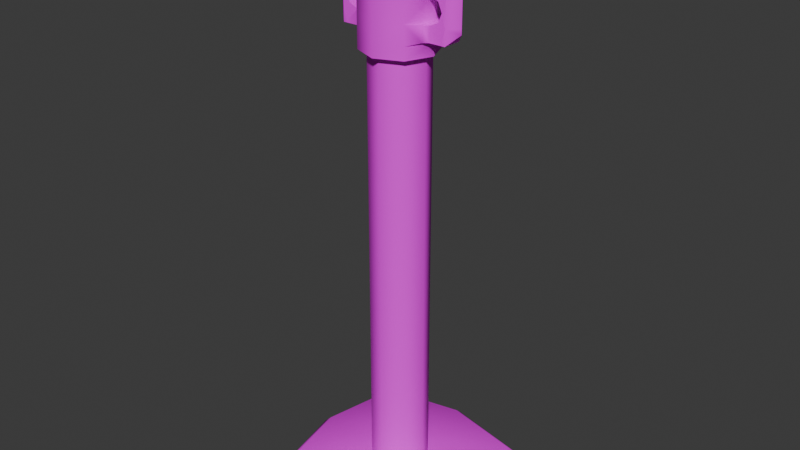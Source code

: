 # Source: Stanchion.blend  (saved by Blender 4.4.32; exported with 4.5.12 LTS)
import bpy
from mathutils import Matrix  # noqa: F401  (used for matrix-valued properties, if any)

bpy.ops.wm.read_factory_settings(use_empty=True)
scene = bpy.context.scene
scene.name = 'Scene'

# ---- collections
col_collection = bpy.data.collections.new('Collection'); scene.collection.children.link(col_collection)

# ---- images (referenced by path relative to the original .blend; pixels are not part of the script)
import os
ASSET_DIR = os.environ.get("B2B_ASSET_DIR", "")  # directory of the original .blend (textures are referenced by path, not embedded)
HERE = os.path.dirname(os.path.abspath(__file__))  # packed textures are extracted next to this script under _unpacked/

def load_image(name, relpath, width, height, colorspace="sRGB"):
    """Load a texture the original file referenced (path relative to the .blend, or extracted next to this script)."""
    p = next((c for c in (os.path.join(HERE, relpath), os.path.join(ASSET_DIR, relpath)) if relpath and os.path.exists(c)), "")
    if p:
        img = bpy.data.images.load(p, check_existing=True)
        img.name = name
    else:  # same state as the original file: an image datablock whose file is absent (Cycles renders it pink)
        img = bpy.data.images.new(name, width, height)
        img.source = "FILE"
        img.filepath = "//" + (relpath or name)
    img.colorspace_settings.name = colorspace
    return img
img_chatgpt_image_oct_14__2025__07_17_23_pm_png = load_image('ChatGPT Image Oct 14, 2025, 07_17_23 PM.png', 'ChatGPT Image Oct 14, 2025, 07_17_23 PM.png', 1024, 1024, 'sRGB')

# ---- materials (node trees are filled in below, after node groups)
mat_stanchion = bpy.data.materials.new('Stanchion')
mat_stanchion.alpha_threshold = 0.0
mat_stanchion.roughness = 0.5
mat_stanchion.line_color = (0.0, 0.0, 0.0, 1.0)

# ---- node groups
ng_smooth_by_angle = bpy.data.node_groups.new('Smooth by Angle', 'GeometryNodeTree')
_s = ng_smooth_by_angle.interface.new_socket(name='Mesh', in_out='OUTPUT', socket_type='NodeSocketGeometry')
_s = ng_smooth_by_angle.interface.new_socket(name='Mesh', in_out='INPUT', socket_type='NodeSocketGeometry')
_s = ng_smooth_by_angle.interface.new_socket(name='Angle', in_out='INPUT', socket_type='NodeSocketFloat')
_s.subtype = 'ANGLE'
_s.default_value = 0.5236
_s.min_value = 0.0
_s.max_value = 3.142
_s.description = 'Maximum face angle for smooth edges'
_s = ng_smooth_by_angle.interface.new_socket(name='Ignore Sharpness', in_out='INPUT', socket_type='NodeSocketBool')
_s.force_non_field = True
ng_smooth_by_angle.description = 'Set the sharpness of mesh edges based on the angle between the neighboring faces'
ng_smooth_by_angle.is_modifier = True
_N = ng_smooth_by_angle.nodes; _L = ng_smooth_by_angle.links
n0 = _N.new('GeometryNodeSetShadeSmooth'); n0.name = 'Set Shade Smooth'; n0.location = (120, -80)
n0.domain = 'EDGE'
n1 = _N.new('GeometryNodeSetShadeSmooth'); n1.name = 'Set Shade Smooth.001'; n1.location = (300, -80)
n2 = _N.new('NodeGroupOutput'); n2.name = 'Group Output'; n2.location = (480, -80)
n3 = _N.new('GeometryNodeInputMeshEdgeAngle'); n3.name = 'Edge Angle'; n3.location = (-440, -240)
n4 = _N.new('NodeGroupInput'); n4.name = 'Group Input'; n4.location = (-80, -80)
n5 = _N.new('GeometryNodeInputEdgeSmooth'); n5.name = 'Is Edge Smooth'; n5.location = (-260, -120)
n6 = _N.new('GeometryNodeInputShadeSmooth'); n6.name = 'Is Shade Smooth'; n6.location = (-440, -397)
n7 = _N.new('FunctionNodeCompare'); n7.name = 'Compare'; n7.location = (-260, -260)
n7.operation = 'LESS_EQUAL'
n7.inputs[6].default_value = (0.0, 0.0, 0.0, 0.0)
n7.inputs[7].default_value = (0.0, 0.0, 0.0, 0.0)
n8 = _N.new('FunctionNodeBooleanMath'); n8.name = 'Boolean Math.001'; n8.location = (-80, -260)
n9 = _N.new('NodeGroupInput'); n9.name = 'Group Input.001'; n9.location = (-440, -329)
n10 = _N.new('NodeGroupInput'); n10.name = 'Group Input.002'; n10.location = (-259, -189)
n11 = _N.new('FunctionNodeBooleanMath'); n11.name = 'Boolean Math'; n11.location = (-80, -149)
n11.operation = 'OR'
n12 = _N.new('FunctionNodeBooleanMath'); n12.name = 'Boolean Math.002'; n12.location = (-260, -380)
n12.operation = 'OR'
n13 = _N.new('NodeGroupInput'); n13.name = 'Group Input.003'; n13.location = (-440, -460)
_L.new(n3.outputs[0], n7.inputs[0])
_L.new(n1.outputs[0], n2.inputs[0])
_L.new(n9.outputs[1], n7.inputs[1])
_L.new(n7.outputs[0], n8.inputs[0])
_L.new(n4.outputs[0], n0.inputs[0])
_L.new(n0.outputs[0], n1.inputs[0])
_L.new(n8.outputs[0], n0.inputs[2])
_L.new(n10.outputs[2], n11.inputs[1])
_L.new(n5.outputs[0], n11.inputs[0])
_L.new(n11.outputs[0], n0.inputs[1])
_L.new(n13.outputs[2], n12.inputs[1])
_L.new(n6.outputs[0], n12.inputs[0])
_L.new(n12.outputs[0], n8.inputs[1])
n2.is_active_output = True

# ---- material node trees
mat_stanchion.use_nodes = True; mat_stanchion.node_tree.nodes.clear()
_N = mat_stanchion.node_tree.nodes; _L = mat_stanchion.node_tree.links
n0 = _N.new('ShaderNodeOutputMaterial'); n0.name = 'Material Output'; n0.location = (300, 300)
n1 = _N.new('ShaderNodeBsdfPrincipled'); n1.name = 'Principled BSDF'; n1.location = (10, 300)
n1.inputs[2].default_value = 0.9855
n1.inputs[3].default_value = 1.45
n2 = _N.new('ShaderNodeTexImage'); n2.name = 'Image Texture'; n2.location = (-1035, 421)
n2.image = img_chatgpt_image_oct_14__2025__07_17_23_pm_png
n3 = _N.new('ShaderNodeAmbientOcclusion'); n3.name = 'Ambient Occlusion'; n3.location = (-852, 2)
n3.inputs[0].default_value = (1.0, 0.0, 0.02801, 1.0)
n3.inputs[1].default_value = 0.7
n4 = _N.new('ShaderNodeMix'); n4.name = 'Mix'; n4.location = (-625, 344)
n4.data_type = 'RGBA'
n4.blend_type = 'BURN'
n4.inputs[0].default_value = 0.3467
_L.new(n1.outputs[0], n0.inputs[0])
_L.new(n3.outputs[1], n4.inputs[7])
_L.new(n2.outputs[0], n4.inputs[6])
_L.new(n4.outputs[2], n1.inputs[0])
n0.is_active_output = True

# ---- world
world_world = bpy.data.worlds.new('World'); scene.world = world_world
world_world.use_nodes = True; world_world.node_tree.nodes.clear()
_N = world_world.node_tree.nodes; _L = world_world.node_tree.links
n0 = _N.new('ShaderNodeOutputWorld'); n0.name = 'World Output'; n0.location = (300, 300)
n1 = _N.new('ShaderNodeBackground'); n1.name = 'Background'; n1.location = (10, 300)
n1.inputs[0].default_value = (0.05088, 0.05088, 0.05088, 1.0)
_L.new(n1.outputs[0], n0.inputs[0])
n0.is_active_output = True
world_world.color = (0.05088, 0.05088, 0.05088)
world_world.sun_shadow_jitter_overblur = 0.0

# ---- meshes
me_icosphere = bpy.data.meshes.new('Icosphere')
me_icosphere.from_pydata([(4.057e-05, 0.0503, 0.7812), (0.03561, 0.03557, 0.7812), (0.05034, 7.167e-08, 0.7812), (0.03561, -0.03557, 0.7812), (4.057e-05, -0.0503, 0.7812), (-0.03553, -0.03557, 0.7812), (-0.05026, 7.167e-08, 0.7812), (-0.03553, 0.03557, 0.7812), (4.057e-05, 0.064, 0.7855), (0.04529, 0.04525, 0.7855), (0.06404, 7.167e-08, 0.7855), (0.04529, -0.04525, 0.7855), (4.057e-05, -0.064, 0.7855), (-0.04521, -0.04525, 0.7855), (-0.06396, 7.167e-08, 0.7855), (-0.04521, 0.04525, 0.7855), (4.057e-05, 0.064, 0.8075), (0.06253, 7.167e-08, 0.811), (4.057e-05, -0.064, 0.8075), (-0.04521, -0.04525, 0.8075), (-0.06396, 7.167e-08, 0.8075), (-0.04521, 0.04525, 0.8075), (4.057e-05, 0.064, 0.8401), (0.06253, 7.167e-08, 0.8366), (4.057e-05, -0.064, 0.8401), (-0.04521, -0.04525, 0.8401), (-0.06396, 7.167e-08, 0.8401), (-0.04521, 0.04525, 0.8401), (4.057e-05, 0.064, 0.8778), (0.06253, 7.167e-08, 0.8813), (4.057e-05, -0.064, 0.8778), (-0.04521, -0.04525, 0.8778), (-0.06396, 7.167e-08, 0.8778), (-0.04521, 0.04525, 0.8778), (4.057e-05, 0.064, 0.9096), (0.06253, 7.167e-08, 0.9061), (4.057e-05, -0.064, 0.9096), (-0.04521, -0.04525, 0.9096), (-0.06396, 7.167e-08, 0.9096), (-0.04521, 0.04525, 0.9096), (4.057e-05, 0.064, 0.9619), (0.04529, 0.04525, 0.9619), (0.06404, 7.167e-08, 0.9619), (0.04529, -0.04525, 0.9619), (4.057e-05, -0.064, 0.9619), (-0.04521, -0.04525, 0.9619), (-0.06396, 7.167e-08, 0.9619), (-0.04521, 0.04525, 0.9619), (4.057e-05, 0.04864, 0.9765), (0.03443, 0.03439, 0.9765), (0.04868, 7.167e-08, 0.9765), (0.03443, -0.03439, 0.9765), (4.057e-05, -0.04864, 0.9765), (-0.03435, -0.03439, 0.9765), (-0.0486, 7.167e-08, 0.9765), (-0.03435, 0.03439, 0.9765), (4.057e-05, 0.0503, 0.1103), (4.057e-05, 0.0503, 0.2222), (4.057e-05, 0.0503, 0.334), (4.057e-05, 0.0503, 0.4458), (4.057e-05, 0.0503, 0.5576), (4.057e-05, 0.0503, 0.6694), (0.03561, 0.03557, 0.6694), (0.03561, 0.03557, 0.5576), (0.03561, 0.03557, 0.4458), (0.03561, 0.03557, 0.334), (0.03561, 0.03557, 0.2222), (0.03561, 0.03557, 0.1103), (0.05034, 7.167e-08, 0.6694), (0.05034, 7.167e-08, 0.5576), (0.05034, 7.167e-08, 0.4458), (0.05034, 7.167e-08, 0.334), (0.05034, 7.167e-08, 0.2222), (0.05034, 7.167e-08, 0.1103), (0.03561, -0.03557, 0.6694), (0.03561, -0.03557, 0.5576), (0.03561, -0.03557, 0.4458), (0.03561, -0.03557, 0.334), (0.03561, -0.03557, 0.2222), (0.03561, -0.03557, 0.1103), (4.057e-05, -0.0503, 0.6694), (4.057e-05, -0.0503, 0.5576), (4.057e-05, -0.0503, 0.4458), (4.057e-05, -0.0503, 0.334), (4.057e-05, -0.0503, 0.2222), (4.057e-05, -0.0503, 0.1103), (-0.03553, -0.03557, 0.6694), (-0.03553, -0.03557, 0.5576), (-0.03553, -0.03557, 0.4458), (-0.03553, -0.03557, 0.334), (-0.03553, -0.03557, 0.2222), (-0.03553, -0.03557, 0.1103), (-0.05026, 7.167e-08, 0.6694), (-0.05026, 7.167e-08, 0.5576), (-0.05026, 7.167e-08, 0.4458), (-0.05026, 7.167e-08, 0.334), (-0.05026, 7.167e-08, 0.2222), (-0.05026, 7.167e-08, 0.1103), (-0.03553, 0.03557, 0.6694), (-0.03553, 0.03557, 0.5576), (-0.03553, 0.03557, 0.4458), (-0.03553, 0.03557, 0.334), (-0.03553, 0.03557, 0.2222), (-0.03553, 0.03557, 0.1103), (0.03561, 0.03557, 0.02254), (0.05034, 7.167e-08, 0.02254), (0.03561, -0.03557, 0.02254), (4.057e-05, -0.0503, 0.02254), (-0.03553, -0.03557, 0.02254), (-0.05026, 7.167e-08, 0.02254), (-0.03553, 0.03557, 0.02254), (4.057e-05, 0.0503, 0.02254), (4.057e-05, 0.1842, -0.001483), (0.1518, 0.1518, -0.001483), (0.1843, 7.167e-08, -0.001483), (0.1518, -0.1518, -0.001483), (4.057e-05, -0.1842, -0.001483), (-0.1517, -0.1518, -0.001483), (-0.1842, 7.167e-08, -0.001483), (-0.1517, 0.1518, -0.001483), (0.1396, 0.1396, 0.02254), (0.1518, 0.1518, 0.008076), (0.1695, 7.167e-08, 0.02254), (0.1843, 7.167e-08, 0.008076), (0.1396, -0.1396, 0.02254), (0.1518, -0.1518, 0.008076), (4.057e-05, -0.1695, 0.02254), (4.057e-05, -0.1842, 0.008076), (-0.1396, -0.1396, 0.02254), (-0.1517, -0.1518, 0.008076), (-0.1694, 7.167e-08, 0.02254), (-0.1842, 7.167e-08, 0.008076), (-0.1396, 0.1396, 0.02254), (-0.1517, 0.1518, 0.008076), (4.057e-05, 0.1842, 0.008076), (4.057e-05, 0.1695, 0.02254), (0.06404, 7.167e-08, 0.8075), (0.04529, 0.04525, 0.8075), (0.04529, -0.04525, 0.8075), (0.06404, 7.167e-08, 0.8401), (0.04529, 0.04525, 0.8401), (0.04529, -0.04525, 0.8401), (0.06404, 7.167e-08, 0.8778), (0.04529, 0.04525, 0.8778), (0.04529, -0.04525, 0.8778), (0.06404, 7.167e-08, 0.9096), (0.04529, 0.04525, 0.9096), (0.04529, -0.04525, 0.9096), (0.09072, 7.167e-08, 0.811), (0.09072, 7.167e-08, 0.9061), (0.09072, 0.01689, 0.811), (0.09072, -0.01689, 0.811), (0.09072, 0.01689, 0.9061), (0.09072, -0.01689, 0.9061), (0.1141, 7.167e-08, 0.8366), (0.1141, 7.167e-08, 0.8813), (0.1141, 7.167e-08, 0.8279), (0.09719, 7.167e-08, 0.811), (0.09719, 7.167e-08, 0.9061), (0.1141, 7.167e-08, 0.8893), (0.09719, 0.01689, 0.811), (0.1141, 7.317e-08, 0.8279), (0.1141, 7.017e-08, 0.8279), (0.09719, -0.01689, 0.811), (0.09719, 0.01689, 0.8366), (0.1141, 7.317e-08, 0.8366), (0.1141, 7.017e-08, 0.8366), (0.09719, -0.01689, 0.8366), (0.1141, 7.317e-08, 0.8813), (0.09719, 0.01689, 0.8813), (0.09719, -0.01689, 0.8813), (0.1141, 7.017e-08, 0.8813), (0.1141, 7.317e-08, 0.8893), (0.09719, 0.01689, 0.9061), (0.09719, -0.01689, 0.9061), (0.1141, 7.017e-08, 0.8893), (0.06837, 7.167e-08, 0.8366), (0.09072, 7.167e-08, 0.859), (0.08417, 7.167e-08, 0.8432), (0.09072, 7.167e-08, 0.859), (0.06837, 7.167e-08, 0.8813), (0.08417, 7.167e-08, 0.8748), (0.06837, 0.01689, 0.8366), (0.09072, 0.01689, 0.859), (0.09719, 0.01689, 0.8366), (0.09072, 0.01689, 0.8143), (0.08417, 0.01689, 0.8432), (0.09072, -0.01689, 0.859), (0.06837, -0.01689, 0.8366), (0.09072, -0.01689, 0.8143), (0.09719, -0.01689, 0.8366), (0.08417, -0.01689, 0.8432), (0.09072, 0.01689, 0.859), (0.06837, 0.01689, 0.8813), (0.09072, 0.01689, 0.9037), (0.09719, 0.01689, 0.8813), (0.08417, 0.01689, 0.8748), (0.06837, -0.01689, 0.8813), (0.09072, -0.01689, 0.859), (0.09719, -0.01689, 0.8813), (0.09072, -0.01689, 0.9037), (0.08417, -0.01689, 0.8748), (0.05949, 0.02189, 0.8104), (0.06837, 0.01689, 0.811), (0.06253, 0.01105, 0.811), (0.06837, -0.01689, 0.811), (0.05949, -0.02189, 0.8104), (0.06253, -0.01105, 0.811), (0.06837, 0.01689, 0.8366), (0.05949, 0.02189, 0.8373), (0.06253, 0.01105, 0.8366), (0.05949, -0.02189, 0.8373), (0.06837, -0.01689, 0.8366), (0.06253, -0.01105, 0.8366), (0.05949, 0.02189, 0.8807), (0.06837, 0.01689, 0.8813), (0.06253, 0.01105, 0.8813), (0.06837, -0.01689, 0.8813), (0.05949, -0.02189, 0.8807), (0.06253, -0.01105, 0.8813), (0.06837, 0.01689, 0.9061), (0.05949, 0.02189, 0.9068), (0.06253, 0.01105, 0.9061), (0.05949, -0.02189, 0.9068), (0.06837, -0.01689, 0.9061), (0.06253, -0.01105, 0.9061)], [], [(61, 0, 1, 62), (62, 1, 2, 68), (68, 2, 3, 74), (74, 3, 4, 80), (80, 4, 5, 86), (86, 5, 6, 92), (4, 3, 11, 12), (92, 6, 7, 98), (98, 7, 0, 61), (9, 8, 16, 137), (7, 6, 14, 15), (2, 1, 9, 10), (5, 4, 12, 13), (0, 7, 15, 8), (1, 0, 8, 9), (3, 2, 10, 11), (6, 5, 13, 14), (21, 20, 26, 27), (8, 15, 21, 16), (14, 13, 19, 20), (12, 11, 138, 18), (10, 9, 137, 136), (15, 14, 20, 21), (13, 12, 18, 19), (11, 10, 136, 138), (139, 140, 143, 142), (19, 18, 24, 25), (29, 219, 218, 144, 142), (137, 16, 22, 140), (16, 21, 27, 22), (20, 19, 25, 26), (18, 138, 141, 24), (218, 223, 147, 144), (28, 33, 39, 34), (27, 26, 32, 33), (25, 24, 30, 31), (141, 139, 142, 144), (140, 22, 28, 143), (22, 27, 33, 28), (26, 25, 31, 32), (24, 141, 144, 30), (147, 145, 42, 43), (32, 31, 37, 38), (30, 144, 147, 36), (33, 32, 38, 39), (31, 30, 36, 37), (177, 187, 198, 179), (143, 28, 34, 146), (47, 46, 54, 55), (146, 34, 40, 41), (34, 39, 47, 40), (38, 37, 45, 46), (36, 147, 43, 44), (145, 146, 41, 42), (39, 38, 46, 47), (37, 36, 44, 45), (49, 48, 55, 54, 53, 52, 51, 50), (45, 44, 52, 53), (43, 42, 50, 51), (41, 40, 48, 49), (40, 47, 55, 48), (46, 45, 53, 54), (44, 43, 51, 52), (42, 41, 49, 50), (110, 103, 56, 111), (103, 102, 57, 56), (102, 101, 58, 57), (101, 100, 59, 58), (100, 99, 60, 59), (99, 98, 61, 60), (109, 97, 103, 110), (97, 96, 102, 103), (96, 95, 101, 102), (95, 94, 100, 101), (94, 93, 99, 100), (93, 92, 98, 99), (108, 91, 97, 109), (91, 90, 96, 97), (90, 89, 95, 96), (89, 88, 94, 95), (88, 87, 93, 94), (87, 86, 92, 93), (107, 85, 91, 108), (85, 84, 90, 91), (84, 83, 89, 90), (83, 82, 88, 89), (82, 81, 87, 88), (81, 80, 86, 87), (106, 79, 85, 107), (79, 78, 84, 85), (78, 77, 83, 84), (77, 76, 82, 83), (76, 75, 81, 82), (75, 74, 80, 81), (105, 73, 79, 106), (73, 72, 78, 79), (72, 71, 77, 78), (71, 70, 76, 77), (70, 69, 75, 76), (69, 68, 74, 75), (104, 67, 73, 105), (67, 66, 72, 73), (66, 65, 71, 72), (65, 64, 70, 71), (64, 63, 69, 70), (63, 62, 68, 69), (111, 56, 67, 104), (56, 57, 66, 67), (57, 58, 65, 66), (58, 59, 64, 65), (59, 60, 63, 64), (60, 61, 62, 63), (118, 131, 133, 119), (112, 134, 121, 113), (115, 125, 127, 116), (117, 129, 131, 118), (119, 133, 134, 112), (113, 121, 123, 114), (114, 123, 125, 115), (116, 127, 129, 117), (112, 113, 114, 115, 116, 117, 118, 119), (105, 106, 124, 122), (104, 105, 122, 120), (106, 107, 126, 124), (107, 108, 128, 126), (108, 109, 130, 128), (109, 110, 132, 130), (110, 111, 135, 132), (135, 120, 121, 134), (120, 122, 123, 121), (122, 124, 125, 123), (124, 126, 127, 125), (126, 128, 129, 127), (128, 130, 131, 129), (130, 132, 133, 131), (132, 135, 134, 133), (111, 104, 120, 135), (203, 208, 182, 185, 150), (212, 205, 151, 189, 188), (23, 213, 212, 188, 176), (214, 216, 29, 142, 143), (17, 207, 206, 138, 136), (205, 207, 17, 148, 151), (215, 220, 152, 194, 193), (224, 217, 197, 200, 153), (223, 225, 35, 145, 147), (35, 225, 224, 153, 149), (220, 222, 35, 149, 152), (29, 216, 215, 193, 180), (190, 189, 151, 163, 167), (162, 156, 154, 166), (150, 185, 184, 164, 160), (202, 204, 17, 136, 137), (209, 202, 137, 140), (195, 194, 152, 173, 169), (153, 200, 199, 170, 174), (206, 211, 141, 138), (35, 222, 221, 146, 145), (164, 184, 183, 192, 195, 169), (171, 155, 159, 175), (151, 148, 157, 163), (152, 149, 158, 173), (149, 153, 174, 158), (154, 165, 168, 155), (217, 219, 29, 180, 197), (148, 150, 160, 157), (187, 190, 167, 170, 199, 198), (208, 210, 23, 176, 182), (221, 214, 143, 146), (155, 168, 172, 159), (166, 154, 155, 171), (211, 213, 23, 139, 141), (183, 177, 179, 192), (157, 160, 161, 156), (163, 157, 156, 162), (167, 163, 162, 166), (165, 161, 160, 164), (159, 172, 173, 158), (175, 159, 158, 174), (171, 175, 174, 170), (169, 173, 172, 168), (166, 171, 170, 167), (164, 169, 168, 165), (156, 161, 165, 154), (182, 186, 183, 184, 185), (187, 191, 188, 189, 190), (192, 196, 193, 194, 195), (197, 201, 198, 199, 200), (177, 183, 186, 178), (178, 186, 182, 176), (187, 177, 178, 191), (191, 178, 176, 188), (180, 193, 196, 181), (181, 196, 192, 179), (197, 180, 181, 201), (201, 181, 179, 198), (23, 210, 209, 140, 139), (202, 203, 204), (205, 206, 207), (208, 209, 210), (211, 212, 213), (214, 215, 216), (217, 218, 219), (220, 221, 222), (223, 224, 225), (211, 206, 205, 212), (208, 203, 202, 209), (217, 224, 223, 218), (214, 221, 220, 215), (17, 204, 203, 150, 148)])
me_icosphere.polygons.foreach_set('use_smooth', [True] * 210)
_uv = me_icosphere.uv_layers.new(name='UVMap')
_uv.uv.foreach_set('vector', [0.2699, 0.6834, 0.2699, 0.7892, 0.2559, 0.7892, 0.2559, 0.6834, 0.2413, 0.3565, 0.2425, 0.2818, 0.2676, 0.2824, 0.2661, 0.357, 0.251, 0.6834, 0.251, 0.7892, 0.2173, 0.7892, 0.2173, 0.6834, 0.2545, 0.6787, 0.2545, 0.7802, 0.2411, 0.7802, 0.2411, 0.6787, 0.2528, 0.7457, 0.2528, 0.8025, 0.2228, 0.8025, 0.2228, 0.7457, 0.2638, 0.5782, 0.2644, 0.6598, 0.237, 0.6595, 0.2374, 0.5771, 0.2411, 0.7802, 0.2545, 0.7802, 0.2457, 0.7841, 0.2287, 0.7841, 0.249, 0.6429, 0.249, 0.7025, 0.23, 0.7025, 0.23, 0.6429, 0.2228, 0.7457, 0.2228, 0.8025, 0.2528, 0.8025, 0.2528, 0.7457, 0.2651, 0.7932, 0.2828, 0.7932, 0.2828, 0.814, 0.2651, 0.814, 0.2756, 0.7978, 0.2632, 0.7978, 0.2516, 0.8014, 0.2674, 0.8014, 0.251, 0.7892, 0.2846, 0.7892, 0.2938, 0.7932, 0.251, 0.7932, 0.2228, 0.8025, 0.2528, 0.8025, 0.2528, 0.8061, 0.2147, 0.8061, 0.2528, 0.8025, 0.2228, 0.8025, 0.2147, 0.8061, 0.2528, 0.8061, 0.2559, 0.7892, 0.2699, 0.7892, 0.2828, 0.7932, 0.2651, 0.7932, 0.2173, 0.7892, 0.251, 0.7892, 0.251, 0.7932, 0.2082, 0.7932, 0.2234, 0.8179, 0.2436, 0.8182, 0.2481, 0.8202, 0.2221, 0.8199, 0.2674, 0.82, 0.2516, 0.82, 0.2516, 0.8474, 0.2674, 0.8474, 0.2528, 0.8061, 0.2147, 0.8061, 0.2147, 0.8246, 0.2528, 0.8246, 0.2221, 0.8199, 0.2481, 0.8202, 0.2483, 0.8328, 0.222, 0.8326, 0.2287, 0.7841, 0.2457, 0.7841, 0.2457, 0.804, 0.2287, 0.804, 0.251, 0.7932, 0.2938, 0.7932, 0.2938, 0.814, 0.251, 0.814, 0.2674, 0.8014, 0.2516, 0.8014, 0.2516, 0.82, 0.2674, 0.82, 0.2147, 0.8061, 0.2528, 0.8061, 0.2528, 0.8246, 0.2147, 0.8246, 0.2082, 0.7932, 0.251, 0.7932, 0.251, 0.814, 0.2082, 0.814, 0.251, 0.8449, 0.2938, 0.8449, 0.2938, 0.8805, 0.251, 0.8805, 0.2147, 0.8246, 0.2528, 0.8246, 0.2528, 0.8521, 0.2147, 0.8521, 0.251, 0.8838, 0.2405, 0.8838, 0.2303, 0.8832, 0.2082, 0.8805, 0.251, 0.8805, 0.2651, 0.814, 0.2828, 0.814, 0.2828, 0.8449, 0.2651, 0.8449, 0.2528, 0.8246, 0.2147, 0.8246, 0.2147, 0.8521, 0.2528, 0.8521, 0.222, 0.8326, 0.2483, 0.8328, 0.2484, 0.8517, 0.2219, 0.8518, 0.2287, 0.804, 0.2457, 0.804, 0.2457, 0.8337, 0.2287, 0.8337, 0.2303, 0.8832, 0.2303, 0.9079, 0.2082, 0.9106, 0.2082, 0.8805, 0.2528, 0.8838, 0.2147, 0.8838, 0.2147, 0.9106, 0.2528, 0.9106, 0.2674, 0.8474, 0.2516, 0.8474, 0.2516, 0.8791, 0.2674, 0.8791, 0.2147, 0.8521, 0.2528, 0.8521, 0.2528, 0.8838, 0.2147, 0.8838, 0.2082, 0.8449, 0.251, 0.8449, 0.251, 0.8805, 0.2082, 0.8805, 0.2651, 0.8449, 0.2828, 0.8449, 0.2828, 0.8805, 0.2651, 0.8805, 0.2528, 0.8521, 0.2147, 0.8521, 0.2147, 0.8838, 0.2528, 0.8838, 0.2219, 0.8518, 0.2484, 0.8517, 0.2487, 0.8742, 0.2218, 0.8745, 0.2287, 0.8337, 0.2457, 0.8337, 0.2457, 0.8678, 0.2287, 0.8678, 0.2082, 0.9106, 0.251, 0.9106, 0.251, 0.96, 0.2082, 0.96, 0.2218, 0.8745, 0.2487, 0.8742, 0.2489, 0.8936, 0.2217, 0.8941, 0.2287, 0.8678, 0.2457, 0.8678, 0.2457, 0.8967, 0.2287, 0.8967, 0.2674, 0.8791, 0.2516, 0.8791, 0.2516, 0.9059, 0.2674, 0.9059, 0.2147, 0.8838, 0.2528, 0.8838, 0.2528, 0.9106, 0.2147, 0.9106, 0.3291, 0.8679, 0.3291, 0.8679, 0.3291, 0.8679, 0.3291, 0.8679, 0.2651, 0.8805, 0.2828, 0.8805, 0.2828, 0.9106, 0.2651, 0.9106, 0.2674, 0.9499, 0.2516, 0.9499, 0.2646, 0.9622, 0.2765, 0.9622, 0.2651, 0.9106, 0.2828, 0.9106, 0.2828, 0.96, 0.2651, 0.96, 0.2528, 0.9106, 0.2147, 0.9106, 0.2147, 0.9546, 0.2528, 0.9546, 0.2217, 0.8941, 0.2489, 0.8936, 0.2492, 0.9264, 0.2215, 0.9274, 0.2287, 0.8967, 0.2457, 0.8967, 0.2457, 0.9442, 0.2287, 0.9442, 0.251, 0.9106, 0.2938, 0.9106, 0.2938, 0.96, 0.251, 0.96, 0.2674, 0.9059, 0.2516, 0.9059, 0.2516, 0.9499, 0.2674, 0.9499, 0.2147, 0.9106, 0.2528, 0.9106, 0.2528, 0.9546, 0.2147, 0.9546, 0.2809, 0.9067, 0.2492, 0.9198, 0.2175, 0.9067, 0.2044, 0.875, 0.2175, 0.8433, 0.2492, 0.8302, 0.2809, 0.8433, 0.294, 0.875, 0.2147, 0.9546, 0.2528, 0.9546, 0.2528, 0.9669, 0.2238, 0.9669, 0.2441, 0.8275, 0.2654, 0.8517, 0.251, 0.8546, 0.2349, 0.8355, 0.2629, 0.888, 0.2385, 0.9107, 0.2305, 0.9006, 0.2491, 0.8826, 0.2528, 0.9546, 0.2147, 0.9546, 0.2238, 0.9669, 0.2528, 0.9669, 0.2516, 0.9499, 0.2674, 0.9499, 0.2765, 0.9622, 0.2646, 0.9622, 0.2287, 0.9442, 0.2457, 0.9442, 0.2556, 0.9574, 0.2426, 0.9574, 0.2654, 0.8517, 0.2629, 0.888, 0.2491, 0.8826, 0.251, 0.8546, 0.2759, 0.8387, 0.2759, 0.9061, 0.2486, 0.9061, 0.2486, 0.8387, 0.2228, 0.1933, 0.2228, 0.3038, 0.2528, 0.3038, 0.2528, 0.1933, 0.2228, 0.3038, 0.2228, 0.4143, 0.2528, 0.4143, 0.2528, 0.3038, 0.2228, 0.4143, 0.2228, 0.5247, 0.2528, 0.5247, 0.2528, 0.4143, 0.2228, 0.5247, 0.2228, 0.6352, 0.2528, 0.6352, 0.2528, 0.5247, 0.2228, 0.6352, 0.2228, 0.7457, 0.2528, 0.7457, 0.2528, 0.6352, 0.2521, 0.3738, 0.2521, 0.4479, 0.2221, 0.4479, 0.2221, 0.3738, 0.249, 0.3449, 0.249, 0.4045, 0.23, 0.4045, 0.23, 0.3449, 0.249, 0.4045, 0.249, 0.4641, 0.23, 0.4641, 0.23, 0.4045, 0.249, 0.4641, 0.249, 0.5237, 0.23, 0.5237, 0.23, 0.4641, 0.249, 0.5237, 0.249, 0.5833, 0.23, 0.5833, 0.23, 0.5237, 0.249, 0.5833, 0.249, 0.6429, 0.23, 0.6429, 0.23, 0.5833, 0.2611, 0.2026, 0.2614, 0.2457, 0.2391, 0.2424, 0.2393, 0.1992, 0.2614, 0.2457, 0.2618, 0.3037, 0.2388, 0.3008, 0.2391, 0.2424, 0.2618, 0.3037, 0.2623, 0.3655, 0.2384, 0.3629, 0.2388, 0.3008, 0.2623, 0.3655, 0.2628, 0.4316, 0.2381, 0.4294, 0.2384, 0.3629, 0.2628, 0.4316, 0.2633, 0.5023, 0.2378, 0.5006, 0.2381, 0.4294, 0.2633, 0.5023, 0.2638, 0.5782, 0.2374, 0.5771, 0.2378, 0.5006, 0.2467, 0.1379, 0.2467, 0.1906, 0.2253, 0.1906, 0.2253, 0.1379, 0.2528, 0.1933, 0.2528, 0.3038, 0.2228, 0.3038, 0.2228, 0.1933, 0.2528, 0.3038, 0.2528, 0.4143, 0.2228, 0.4143, 0.2228, 0.3038, 0.2528, 0.4143, 0.2528, 0.5247, 0.2228, 0.5247, 0.2228, 0.4143, 0.2528, 0.5247, 0.2528, 0.6352, 0.2228, 0.6352, 0.2228, 0.5247, 0.2528, 0.6352, 0.2528, 0.7457, 0.2228, 0.7457, 0.2228, 0.6352, 0.268, 0.1379, 0.268, 0.1906, 0.2467, 0.1906, 0.2467, 0.1379, 0.2545, 0.1714, 0.2545, 0.2729, 0.2411, 0.2729, 0.2411, 0.1714, 0.2545, 0.2729, 0.2545, 0.3743, 0.2411, 0.3743, 0.2411, 0.2729, 0.2545, 0.3743, 0.2545, 0.4758, 0.2411, 0.4758, 0.2411, 0.3743, 0.2545, 0.4758, 0.2545, 0.5773, 0.2411, 0.5773, 0.2411, 0.4758, 0.2545, 0.5773, 0.2545, 0.6787, 0.2411, 0.6787, 0.2411, 0.5773, 0.2472, 0.5509, 0.2472, 0.6258, 0.2168, 0.6258, 0.2168, 0.5509, 0.251, 0.1546, 0.251, 0.2604, 0.2173, 0.2604, 0.2173, 0.1546, 0.251, 0.2604, 0.251, 0.3661, 0.2173, 0.3661, 0.2173, 0.2604, 0.251, 0.3661, 0.251, 0.4719, 0.2173, 0.4719, 0.2173, 0.3661, 0.251, 0.4719, 0.251, 0.5776, 0.2173, 0.5776, 0.2173, 0.4719, 0.251, 0.5776, 0.251, 0.6834, 0.2173, 0.6834, 0.2173, 0.5776, 0.2344, 0.7597, 0.2353, 0.7077, 0.2589, 0.708, 0.2578, 0.7599, 0.2353, 0.7077, 0.2365, 0.6403, 0.2603, 0.6406, 0.2589, 0.708, 0.2365, 0.6403, 0.2376, 0.5716, 0.2617, 0.5719, 0.2603, 0.6406, 0.2376, 0.5716, 0.2388, 0.5014, 0.2631, 0.5018, 0.2617, 0.5719, 0.2388, 0.5014, 0.24, 0.4297, 0.2646, 0.4302, 0.2631, 0.5018, 0.24, 0.4297, 0.2413, 0.3565, 0.2661, 0.357, 0.2646, 0.4302, 0.2486, 0.8387, 0.2486, 0.9061, 0.2213, 0.9061, 0.2213, 0.8387, 0.2699, 0.1546, 0.2699, 0.2604, 0.2559, 0.2604, 0.2559, 0.1546, 0.2699, 0.2604, 0.2699, 0.3661, 0.2559, 0.3661, 0.2559, 0.2604, 0.2699, 0.3661, 0.2699, 0.4719, 0.2559, 0.4719, 0.2559, 0.3661, 0.2699, 0.4719, 0.2699, 0.5776, 0.2559, 0.5776, 0.2559, 0.4719, 0.2699, 0.5776, 0.2699, 0.6834, 0.2559, 0.6834, 0.2559, 0.5776, 0.09768, 0.08281, 0.09768, 0.09225, 0.125, 0.09225, 0.125, 0.08281, 0.4252, 0.04885, 0.4252, 0.05789, 0.3945, 0.05789, 0.3945, 0.04885, 0.149, 0.06992, 0.149, 0.0786, 0.1196, 0.0786, 0.1196, 0.06992, 0.125, 0.08281, 0.125, 0.09225, 0.09768, 0.09225, 0.09768, 0.08281, 0.125, 0.08281, 0.125, 0.09225, 0.2528, 0.09225, 0.2528, 0.08281, 0.3945, 0.04885, 0.3945, 0.05789, 0.251, 0.05789, 0.251, 0.04885, 0.251, 0.04885, 0.251, 0.05789, 0.1074, 0.05789, 0.1074, 0.04885, 0.2528, 0.08281, 0.2528, 0.09225, 0.125, 0.09225, 0.125, 0.08281, 0.2528, 0.08281, 0.3806, 0.08281, 0.4079, 0.08281, 0.3806, 0.08281, 0.2528, 0.08281, 0.125, 0.08281, 0.09768, 0.08281, 0.125, 0.08281, 0.2489, 0.8616, 0.2407, 0.8651, 0.2166, 0.841, 0.2489, 0.834, 0.2571, 0.8651, 0.2489, 0.8616, 0.2489, 0.834, 0.2813, 0.841, 0.2769, 0.853, 0.2736, 0.8609, 0.2471, 0.8609, 0.2537, 0.8299, 0.2372, 0.8733, 0.2407, 0.8815, 0.2166, 0.9056, 0.2096, 0.8733, 0.2407, 0.8815, 0.2489, 0.885, 0.2489, 0.9126, 0.2166, 0.9056, 0.2489, 0.885, 0.2571, 0.8815, 0.2813, 0.9056, 0.2489, 0.9126, 0.2571, 0.8815, 0.2606, 0.8733, 0.2882, 0.8733, 0.2813, 0.9056, 0.2882, 0.8733, 0.2813, 0.841, 0.2841, 0.8381, 0.2916, 0.8733, 0.2813, 0.841, 0.2489, 0.834, 0.2489, 0.8306, 0.2841, 0.8381, 0.2489, 0.834, 0.2166, 0.841, 0.2137, 0.8381, 0.2489, 0.8306, 0.2537, 0.8299, 0.2471, 0.8609, 0.2438, 0.8609, 0.251, 0.8272, 0.2096, 0.8733, 0.2166, 0.9056, 0.2137, 0.9085, 0.2062, 0.8733, 0.2166, 0.9056, 0.2489, 0.9126, 0.2489, 0.916, 0.2137, 0.9085, 0.2489, 0.9126, 0.2813, 0.9056, 0.2841, 0.9085, 0.2489, 0.916, 0.2813, 0.9056, 0.2882, 0.8733, 0.2916, 0.8733, 0.2841, 0.9085, 0.2606, 0.8733, 0.2571, 0.8651, 0.2813, 0.841, 0.2882, 0.8733, 0.3103, 0.8276, 0.3103, 0.8491, 0.3103, 0.8491, 0.3291, 0.8303, 0.3291, 0.8276, 0.3103, 0.8491, 0.3103, 0.8276, 0.3291, 0.8276, 0.3291, 0.8303, 0.3103, 0.8491, 0.3054, 0.8491, 0.3054, 0.8491, 0.3103, 0.8491, 0.3103, 0.8491, 0.3103, 0.8491, 0.2717, 0.8832, 0.2614, 0.8838, 0.251, 0.8838, 0.251, 0.8805, 0.2938, 0.8805, 0.251, 0.8173, 0.2405, 0.8173, 0.2303, 0.8167, 0.2082, 0.814, 0.251, 0.814, 0.3103, 0.8276, 0.3054, 0.8276, 0.3054, 0.8276, 0.3291, 0.8276, 0.3291, 0.8276, 0.3103, 0.8867, 0.3103, 0.9076, 0.3291, 0.9076, 0.3291, 0.9056, 0.3103, 0.8867, 0.3103, 0.9076, 0.3103, 0.8867, 0.3103, 0.8867, 0.3291, 0.9056, 0.3291, 0.9076, 0.2303, 0.9079, 0.2405, 0.9073, 0.251, 0.9073, 0.251, 0.9106, 0.2082, 0.9106, 0.3054, 0.9076, 0.3054, 0.9076, 0.3103, 0.9076, 0.3291, 0.9076, 0.3291, 0.9076, 0.3103, 0.9076, 0.3054, 0.9076, 0.3054, 0.9076, 0.3291, 0.9076, 0.3291, 0.9076, 0.3054, 0.8867, 0.3054, 0.8867, 0.3103, 0.8867, 0.3103, 0.8867, 0.3103, 0.8867, 0.3346, 0.8491, 0.3291, 0.8303, 0.3291, 0.8276, 0.3346, 0.8276, 0.3346, 0.8491, 0.3488, 0.8418, 0.3488, 0.8418, 0.3488, 0.8491, 0.3488, 0.8491, 0.3291, 0.8276, 0.3291, 0.8303, 0.3346, 0.8491, 0.3346, 0.8491, 0.3346, 0.8276, 0.2717, 0.8167, 0.2614, 0.8173, 0.251, 0.8173, 0.251, 0.814, 0.2938, 0.814, 0.2717, 0.8421, 0.2717, 0.8167, 0.2938, 0.814, 0.2938, 0.8449, 0.3346, 0.8867, 0.3291, 0.9056, 0.3291, 0.9076, 0.3346, 0.9076, 0.3346, 0.8867, 0.3291, 0.9076, 0.3291, 0.9056, 0.3346, 0.8867, 0.3346, 0.8867, 0.3346, 0.9076, 0.2303, 0.8167, 0.2303, 0.8421, 0.2082, 0.8449, 0.2082, 0.814, 0.251, 0.9073, 0.2614, 0.9073, 0.2717, 0.9079, 0.2938, 0.9106, 0.251, 0.9106, 0.3346, 0.8491, 0.3346, 0.8491, 0.3291, 0.8679, 0.3291, 0.8679, 0.3346, 0.8867, 0.3346, 0.8867, 0.3488, 0.8867, 0.3488, 0.8867, 0.3488, 0.8934, 0.3488, 0.8934, 0.3291, 0.8276, 0.3291, 0.8276, 0.3346, 0.8276, 0.3346, 0.8276, 0.3291, 0.9076, 0.3291, 0.9076, 0.3346, 0.9076, 0.3346, 0.9076, 0.3291, 0.9076, 0.3291, 0.9076, 0.3346, 0.9076, 0.3346, 0.9076, 0.3488, 0.8491, 0.3488, 0.8491, 0.3488, 0.8867, 0.3488, 0.8867, 0.3103, 0.8867, 0.3054, 0.8867, 0.3054, 0.8867, 0.3103, 0.8867, 0.3103, 0.8867, 0.3291, 0.8276, 0.3291, 0.8276, 0.3346, 0.8276, 0.3346, 0.8276, 0.3291, 0.8679, 0.3346, 0.8491, 0.3346, 0.8491, 0.3346, 0.8867, 0.3346, 0.8867, 0.3291, 0.8679, 0.3103, 0.8491, 0.3054, 0.8491, 0.3054, 0.8491, 0.3103, 0.8491, 0.3103, 0.8491, 0.2717, 0.9079, 0.2717, 0.8832, 0.2938, 0.8805, 0.2938, 0.9106, 0.3488, 0.8867, 0.3488, 0.8867, 0.3488, 0.8934, 0.3488, 0.8934, 0.3488, 0.8491, 0.3488, 0.8491, 0.3488, 0.8867, 0.3488, 0.8867, 0.2303, 0.8421, 0.2405, 0.8415, 0.251, 0.8415, 0.251, 0.8449, 0.2082, 0.8449, 0.3291, 0.8679, 0.3291, 0.8679, 0.3291, 0.8679, 0.3291, 0.8679, 0.251, 0.8173, 0.267, 0.8173, 0.251, 0.8333, 0.251, 0.8333, 0.235, 0.8173, 0.251, 0.8173, 0.251, 0.8333, 0.251, 0.8333, 0.235, 0.8415, 0.235, 0.8173, 0.251, 0.8333, 0.251, 0.8415, 0.251, 0.8415, 0.251, 0.8333, 0.267, 0.8173, 0.267, 0.8415, 0.251, 0.8913, 0.251, 0.8913, 0.267, 0.9073, 0.251, 0.9073, 0.251, 0.8913, 0.251, 0.8913, 0.251, 0.9073, 0.235, 0.9073, 0.251, 0.8838, 0.251, 0.8913, 0.235, 0.9073, 0.235, 0.8838, 0.267, 0.8838, 0.267, 0.9073, 0.251, 0.8913, 0.251, 0.8838, 0.251, 0.8415, 0.251, 0.8838, 0.235, 0.8838, 0.235, 0.8415, 0.267, 0.8415, 0.267, 0.8838, 0.251, 0.8838, 0.251, 0.8415, 0.3488, 0.8418, 0.3488, 0.8418, 0.3488, 0.8491, 0.3488, 0.8491, 0.3103, 0.8491, 0.3236, 0.8546, 0.3291, 0.8679, 0.3346, 0.8491, 0.3291, 0.8303, 0.3291, 0.8679, 0.3236, 0.8546, 0.3103, 0.8491, 0.3291, 0.8303, 0.3346, 0.8491, 0.3291, 0.8679, 0.3236, 0.8812, 0.3103, 0.8867, 0.3291, 0.9056, 0.3346, 0.8867, 0.3103, 0.8867, 0.3236, 0.8812, 0.3291, 0.8679, 0.3346, 0.8867, 0.3291, 0.9056, 0.3291, 0.8679, 0.3291, 0.8679, 0.3236, 0.8546, 0.3236, 0.8546, 0.3236, 0.8546, 0.3236, 0.8546, 0.3103, 0.8491, 0.3103, 0.8491, 0.3291, 0.8679, 0.3291, 0.8679, 0.3236, 0.8546, 0.3236, 0.8546, 0.3236, 0.8546, 0.3236, 0.8546, 0.3103, 0.8491, 0.3103, 0.8491, 0.3103, 0.8867, 0.3103, 0.8867, 0.3236, 0.8812, 0.3236, 0.8812, 0.3236, 0.8812, 0.3236, 0.8812, 0.3291, 0.8679, 0.3291, 0.8679, 0.3103, 0.8867, 0.3103, 0.8867, 0.3236, 0.8812, 0.3236, 0.8812, 0.3236, 0.8812, 0.3236, 0.8812, 0.3291, 0.8679, 0.3291, 0.8679, 0.251, 0.8415, 0.2614, 0.8415, 0.2717, 0.8421, 0.2938, 0.8449, 0.251, 0.8449, 0.2717, 0.8167, 0.267, 0.8173, 0.2614, 0.8173, 0.235, 0.8173, 0.2303, 0.8167, 0.2405, 0.8173, 0.3103, 0.8491, 0.3028, 0.8496, 0.3054, 0.8491, 0.3028, 0.8496, 0.3103, 0.8491, 0.3054, 0.8491, 0.3028, 0.8862, 0.3103, 0.8867, 0.3054, 0.8867, 0.3103, 0.8867, 0.3028, 0.8862, 0.3054, 0.8867, 0.3103, 0.9076, 0.3028, 0.9082, 0.3054, 0.9076, 0.3028, 0.9082, 0.3103, 0.9076, 0.3054, 0.9076, 0.2303, 0.8421, 0.2303, 0.8167, 0.235, 0.8173, 0.235, 0.8415, 0.267, 0.8415, 0.267, 0.8173, 0.2717, 0.8167, 0.2717, 0.8421, 0.235, 0.8838, 0.235, 0.9073, 0.2303, 0.9079, 0.2303, 0.8832, 0.2717, 0.8832, 0.2717, 0.9079, 0.267, 0.9073, 0.267, 0.8838, 0.3054, 0.8276, 0.3054, 0.8276, 0.3103, 0.8276, 0.3291, 0.8276, 0.3291, 0.8276])
me_icosphere.materials.append(mat_stanchion)
me_icosphere.update()

# ---- objects
ob_icosphere = bpy.data.objects.new('Icosphere', me_icosphere)

# ---- transforms, parenting, visibility, modifiers, constraints
ob_icosphere.location = (0.0, 0.0, 0.0)
_m = ob_icosphere.modifiers.new('Mirror', 'MIRROR')
_m.use_bisect_axis = (True, False, False)
_m.use_mirror_v = True
_m.mirror_offset_u = -0.5169
_m.mirror_offset_v = 0.07865
_m = ob_icosphere.modifiers.new('Smooth by Angle', 'NODES')
_m.node_group = ng_smooth_by_angle
_gi = [s.identifier for s in ng_smooth_by_angle.interface.items_tree if s.item_type == 'SOCKET' and s.in_out == 'INPUT']
_m[_gi[1]] = 1.047  # Angle
_m.use_pin_to_last = True
_m.show_group_selector = False

# ---- collection membership
col_collection.objects.link(ob_icosphere)

# ---- scene / render settings (as saved in the file)
scene.frame_start = 1; scene.frame_end = 250; scene.frame_set(0)
scene.render.engine = 'BLENDER_EEVEE_NEXT'
bpy.context.view_layer.update()

# ---- added for rendering (the .blend has no active camera and no usable light): camera, sun
cam_auto = bpy.data.cameras.new('AutoCamera')
cam_auto.lens = 50.0
cam_auto.sensor_width = 36.0
cam_auto.clip_end = 1000.0
ob_auto_camera = bpy.data.objects.new('AutoCamera', cam_auto)
scene.collection.objects.link(ob_auto_camera)
ob_auto_camera.location = (1.02533, -1.2304, 1.30778)
ob_auto_camera.rotation_euler = (1.09748, -7.21219e-08, 0.694738)
scene.camera = ob_auto_camera
light_auto_sun = bpy.data.lights.new('AutoSun', 'SUN')
light_auto_sun.energy = 3.0
light_auto_sun.angle = 0.0523599
ob_auto_sun = bpy.data.objects.new('AutoSun', light_auto_sun)
scene.collection.objects.link(ob_auto_sun)
ob_auto_sun.rotation_euler = (0.872665, 0.174533, 0.523599)
bpy.context.view_layer.update()
